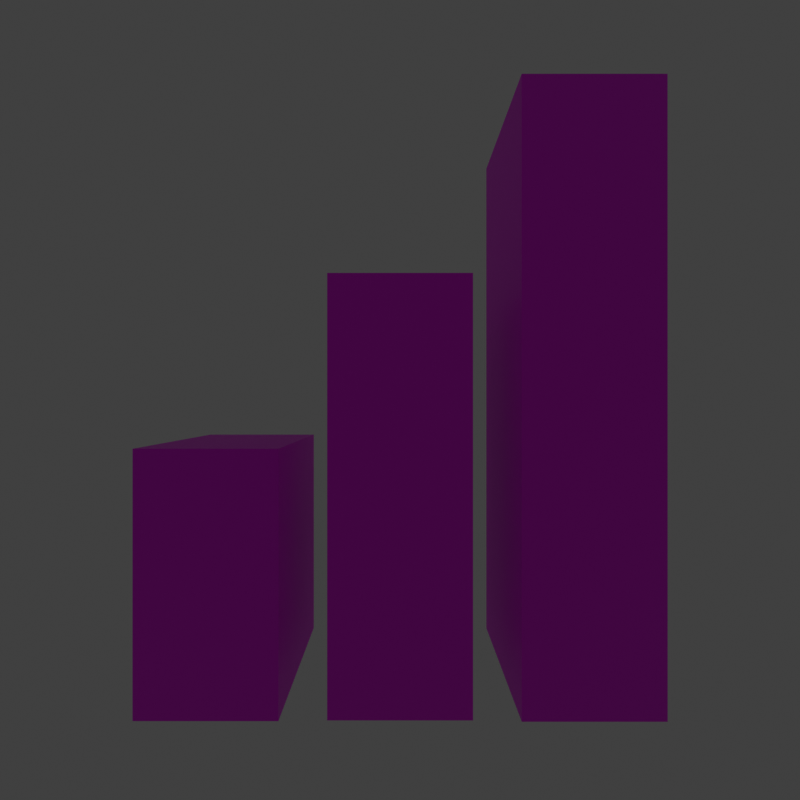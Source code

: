 # Source: bars.blend  (saved by Blender 3.2.14; exported with 4.5.12 LTS)
import bpy
from mathutils import Matrix  # noqa: F401  (used for matrix-valued properties, if any)

bpy.ops.wm.read_factory_settings(use_empty=True)
scene = bpy.context.scene
scene.name = 'Scene'

# ---- collections
col_collection = bpy.data.collections.new('Collection'); scene.collection.children.link(col_collection)

# ---- images (referenced by path relative to the original .blend; pixels are not part of the script)
import os
ASSET_DIR = os.environ.get("B2B_ASSET_DIR", "")  # directory of the original .blend (textures are referenced by path, not embedded)
HERE = os.path.dirname(os.path.abspath(__file__))  # packed textures are extracted next to this script under _unpacked/

def load_image(name, relpath, width, height, colorspace="sRGB"):
    """Load a texture the original file referenced (path relative to the .blend, or extracted next to this script)."""
    p = next((c for c in (os.path.join(HERE, relpath), os.path.join(ASSET_DIR, relpath)) if relpath and os.path.exists(c)), "")
    if p:
        img = bpy.data.images.load(p, check_existing=True)
        img.name = name
    else:  # same state as the original file: an image datablock whose file is absent (Cycles renders it pink)
        img = bpy.data.images.new(name, width, height)
        img.source = "FILE"
        img.filepath = "//" + (relpath or name)
    img.colorspace_settings.name = colorspace
    return img
img_common_png = load_image('COMMON.png', 'COMMON.png', 1024, 1024, 'sRGB')

# ---- materials (node trees are filled in below, after node groups)
mat_common = bpy.data.materials.new('COMMON')

# ---- material node trees
mat_common.use_nodes = True; mat_common.node_tree.nodes.clear()
_N = mat_common.node_tree.nodes; _L = mat_common.node_tree.links
n0 = _N.new('ShaderNodeBsdfPrincipled'); n0.name = 'Principled BSDF'; n0.location = (10, 300)
n0.distribution = 'GGX'
n0.subsurface_method = 'RANDOM_WALK_SKIN'
n0.inputs[3].default_value = 1.45
n0.inputs[27].default_value = (0.0, 0.0, 0.0, 1.0)
n0.inputs[28].default_value = 1.0
n1 = _N.new('ShaderNodeOutputMaterial'); n1.name = 'Material Output'; n1.location = (300, 300)
n2 = _N.new('ShaderNodeTexImage'); n2.name = 'Image Texture'; n2.location = (-280, 280)
n2.image = img_common_png
_L.new(n0.outputs[0], n1.inputs[0])
_L.new(n2.outputs[0], n0.inputs[0])
n1.is_active_output = True

# ---- world
world_world = bpy.data.worlds.new('World'); scene.world = world_world
world_world.use_nodes = True; world_world.node_tree.nodes.clear()
_N = world_world.node_tree.nodes; _L = world_world.node_tree.links
n0 = _N.new('ShaderNodeOutputWorld'); n0.name = 'World Output'; n0.location = (300, 300)
n1 = _N.new('ShaderNodeBackground'); n1.name = 'Background'; n1.location = (10, 300)
n1.inputs[0].default_value = (0.05088, 0.05088, 0.05088, 1.0)
_L.new(n1.outputs[0], n0.inputs[0])
n0.is_active_output = True
world_world.color = (0.05088, 0.05088, 0.05088)
world_world.use_sun_shadow = False
world_world.sun_shadow_jitter_overblur = 0.0

# ---- cameras
cam_camera = bpy.data.cameras.new('Camera')
cam_camera.clip_end = 100.0
cam_camera.lens = 16.0
cam_camera.ortho_scale = 7.314

# ---- lights
light_spot = bpy.data.lights.new('Spot', 'SPOT')
light_spot.transmission_factor = 0.0
light_spot.shadow_soft_size = 0.25
light_spot.shadow_maximum_resolution = 0.006
light_spot.use_absolute_resolution = True

# ---- meshes
me_common = bpy.data.meshes.new('COMMON')
me_common.from_pydata([(1.0, 1.0, 1.0), (1.0, 1.0, -1.0), (1.0, -1.0, 1.0), (1.0, -1.0, -1.0), (-1.0, 1.0, 1.0), (-1.0, 1.0, -1.0), (-1.0, -1.0, 1.0), (-1.0, -1.0, -1.0), (1.0, 3.667, 2.291), (1.0, 3.667, -0.9945), (1.0, 1.667, 2.291), (1.0, 1.667, -0.9945), (-1.0, 3.667, 2.291), (-1.0, 3.667, -0.9945), (-1.0, 1.667, 2.291), (-1.0, 1.667, -0.9945), (1.0, 6.333, 3.753), (1.0, 6.333, -1.004), (1.0, 4.333, 3.753), (1.0, 4.333, -1.004), (-1.0, 6.333, 3.753), (-1.0, 6.333, -1.004), (-1.0, 4.333, 3.753), (-1.0, 4.333, -1.004)], [], [(0, 4, 6, 2), (3, 2, 6, 7), (7, 6, 4, 5), (5, 1, 3, 7), (1, 0, 2, 3), (5, 4, 0, 1), (8, 12, 14, 10), (11, 10, 14, 15), (15, 14, 12, 13), (13, 9, 11, 15), (9, 8, 10, 11), (13, 12, 8, 9), (16, 20, 22, 18), (19, 18, 22, 23), (23, 22, 20, 21), (21, 17, 19, 23), (17, 16, 18, 19), (21, 20, 16, 17)])
_uv = me_common.uv_layers.new(name='UVMap')
_uv.uv.foreach_set('vector', [0.1759, 0.3494, 0.3203, 0.3501, 0.3207, 0.6399, 0.1748, 0.6399, 0.3092, 0.9018, 0.3088, 0.6556, 0.185, 0.6537, 0.185, 0.9005, 0.3231, 0.6581, 0.4396, 0.6587, 0.4396, 0.891, 0.3225, 0.891, 0.1854, 0.6535, 0.3092, 0.6535, 0.3092, 0.9018, 0.1854, 0.9018, 0.3092, 0.6535, 0.185, 0.6537, 0.1847, 0.9024, 0.3092, 0.9018, 0.3288, 0.3797, 0.451, 0.3803, 0.451, 0.6235, 0.3286, 0.6246, 0.6263, 0.1375, 0.875, 0.235, 0.8525, 0.88, 0.625, 0.6925, 0.5775, 0.425, 0.8275, 0.425, 0.8275, 0.675, 0.5775, 0.675, 0.65, 0.28, 0.9, 0.28, 0.9, 0.53, 0.65, 0.53, 0.6537, 0.3475, 0.9037, 0.3475, 0.9037, 0.5975, 0.6537, 0.5975, 0.6175, 0.1763, 0.9362, 0.1575, 0.97, 0.895, 0.5969, 0.7775, 0.5888, 0.3425, 0.8388, 0.3425, 0.8388, 0.5925, 0.5888, 0.5925, 0.6589, 0.725, 0.7074, 0.726, 0.7074, 0.826, 0.6589, 0.825, 0.5589, 0.825, 0.6589, 0.825, 0.6589, 0.925, 0.5589, 0.925, 0.65, 0.1425, 0.9, 0.1425, 0.9, 0.3925, 0.65, 0.3925, 0.906, 0.911, 0.974, 0.911, 0.974, 0.979, 0.906, 0.979, 0.5589, 0.725, 0.6589, 0.725, 0.6589, 0.825, 0.5589, 0.825, 0.725, 0.5425, 0.975, 0.5425, 0.975, 0.7925, 0.725, 0.7925])
me_common.materials.append(mat_common)
me_common.use_mirror_vertex_groups = False
me_common.update()

# ---- objects
ob_common = bpy.data.objects.new('COMMON', me_common)
ob_camera = bpy.data.objects.new('Camera', cam_camera)
ob_spot = bpy.data.objects.new('Spot', light_spot)

# ---- transforms, parenting, visibility, modifiers, constraints
ob_common.location = (0.0, -2.0, 0.0)
ob_common.scale = (0.75, 0.75, 1.4)
ob_common.lock_rotations_4d = False
ob_common.empty_display_type = 'ARROWS'
ob_common.lineart.crease_threshold = 0.0
ob_camera.location = (6.784, -7.153e-07, 1.9)
ob_camera.rotation_euler = (1.571, -0.0, 1.571)
ob_camera.delta_location = (-2.38, 0.0, 0.0)
ob_camera.lock_rotations_4d = False
ob_camera.empty_display_type = 'ARROWS'
ob_camera.color = (0.0, 0.0, 0.0, 0.0)
ob_camera.display_type = 'WIRE'
ob_camera.lineart.crease_threshold = 0.0
ob_spot.location = (5.064, -7.665, 10.01)
ob_spot.rotation_euler = (0.7576, 0.3208, 0.1566)

# ---- collection membership
col_collection.objects.link(ob_common)
col_collection.objects.link(ob_camera)
col_collection.objects.link(ob_spot)

# ---- scene / render settings (as saved in the file)
scene.camera = ob_camera
scene.frame_start = 1; scene.frame_end = 250; scene.frame_set(1)
scene.render.engine = 'CYCLES'
scene.render.resolution_x = 48
scene.render.resolution_y = 48
scene.render.film_transparent = True
scene.cycles.sampling_pattern = 'TABULATED_SOBOL'
scene.cycles.use_light_tree = False
scene.eevee.taa_render_samples = 32
scene.view_settings.view_transform = 'Standard'
bpy.context.view_layer.update()

